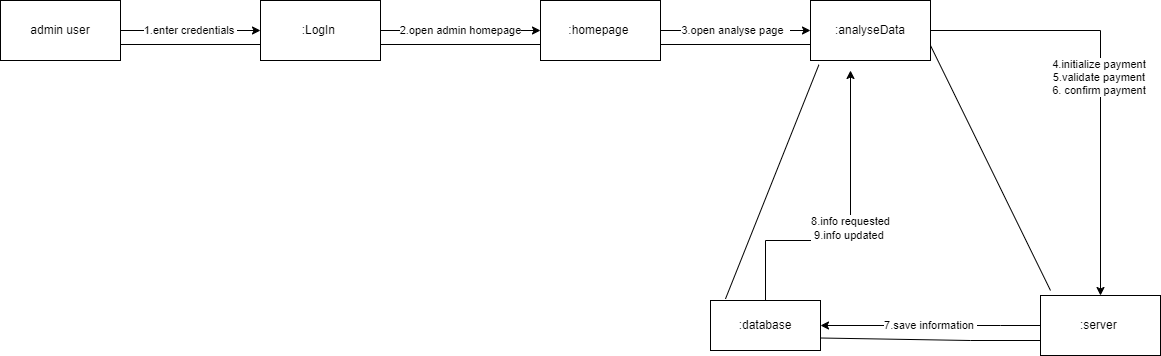

The diagram above was exported from draw.io. Its source (the exported page's mxGraphModel, read from the mxfile embedded in the PNG):
<mxGraphModel dx="1782" dy="468" grid="1" gridSize="10" guides="1" tooltips="1" connect="1" arrows="1" fold="1" page="1" pageScale="1" pageWidth="827" pageHeight="1169" math="0" shadow="0">
  <root>
    <mxCell id="0" />
    <mxCell id="1" parent="0" />
    <mxCell id="el2gdhrXwIG5gYioEzgp-30" value="1.enter credentials&amp;nbsp;" style="edgeStyle=orthogonalEdgeStyle;rounded=0;orthogonalLoop=1;jettySize=auto;html=1;entryX=0;entryY=0.5;entryDx=0;entryDy=0;" edge="1" parent="1" source="el2gdhrXwIG5gYioEzgp-1" target="el2gdhrXwIG5gYioEzgp-18">
      <mxGeometry relative="1" as="geometry">
        <mxPoint as="offset" />
      </mxGeometry>
    </mxCell>
    <mxCell id="el2gdhrXwIG5gYioEzgp-1" value="        admin user" style="rounded=0;whiteSpace=wrap;html=1;" vertex="1" parent="1">
      <mxGeometry x="-380" y="30" width="120" height="60" as="geometry" />
    </mxCell>
    <mxCell id="el2gdhrXwIG5gYioEzgp-29" value="4.initialize payment&amp;nbsp;&lt;br&gt;5.validate payment&amp;nbsp;&lt;br&gt;6. confirm payment&amp;nbsp;&lt;br&gt;" style="edgeStyle=orthogonalEdgeStyle;rounded=0;orthogonalLoop=1;jettySize=auto;html=1;entryX=0.5;entryY=0;entryDx=0;entryDy=0;exitX=1;exitY=0.5;exitDx=0;exitDy=0;" edge="1" parent="1" source="el2gdhrXwIG5gYioEzgp-20" target="el2gdhrXwIG5gYioEzgp-22">
      <mxGeometry relative="1" as="geometry">
        <mxPoint x="675" y="80" as="sourcePoint" />
      </mxGeometry>
    </mxCell>
    <mxCell id="el2gdhrXwIG5gYioEzgp-31" value="2.open admin homepage" style="edgeStyle=orthogonalEdgeStyle;rounded=0;orthogonalLoop=1;jettySize=auto;html=1;entryX=0;entryY=0.5;entryDx=0;entryDy=0;" edge="1" parent="1" source="el2gdhrXwIG5gYioEzgp-18" target="el2gdhrXwIG5gYioEzgp-19">
      <mxGeometry relative="1" as="geometry">
        <Array as="points">
          <mxPoint x="110" y="60" />
          <mxPoint x="110" y="60" />
        </Array>
      </mxGeometry>
    </mxCell>
    <mxCell id="el2gdhrXwIG5gYioEzgp-18" value=":LogIn&amp;nbsp;" style="rounded=0;whiteSpace=wrap;html=1;" vertex="1" parent="1">
      <mxGeometry x="-120" y="30" width="120" height="60" as="geometry" />
    </mxCell>
    <mxCell id="el2gdhrXwIG5gYioEzgp-32" value="3.open analyse page&amp;nbsp;&amp;nbsp;" style="edgeStyle=orthogonalEdgeStyle;rounded=0;orthogonalLoop=1;jettySize=auto;html=1;entryX=0;entryY=0.5;entryDx=0;entryDy=0;" edge="1" parent="1" source="el2gdhrXwIG5gYioEzgp-19" target="el2gdhrXwIG5gYioEzgp-20">
      <mxGeometry x="0.0061" relative="1" as="geometry">
        <Array as="points">
          <mxPoint x="350" y="60" />
          <mxPoint x="350" y="60" />
        </Array>
        <mxPoint as="offset" />
      </mxGeometry>
    </mxCell>
    <mxCell id="el2gdhrXwIG5gYioEzgp-19" value=":homepage&amp;nbsp;" style="rounded=0;whiteSpace=wrap;html=1;" vertex="1" parent="1">
      <mxGeometry x="160" y="30" width="120" height="60" as="geometry" />
    </mxCell>
    <mxCell id="el2gdhrXwIG5gYioEzgp-20" value=":analyseData" style="rounded=0;whiteSpace=wrap;html=1;" vertex="1" parent="1">
      <mxGeometry x="430" y="30" width="120" height="60" as="geometry" />
    </mxCell>
    <mxCell id="el2gdhrXwIG5gYioEzgp-25" value="7.save information&amp;nbsp;" style="edgeStyle=orthogonalEdgeStyle;rounded=0;orthogonalLoop=1;jettySize=auto;html=1;" edge="1" parent="1" source="el2gdhrXwIG5gYioEzgp-22" target="el2gdhrXwIG5gYioEzgp-24">
      <mxGeometry relative="1" as="geometry">
        <Array as="points">
          <mxPoint x="620" y="355" />
        </Array>
      </mxGeometry>
    </mxCell>
    <mxCell id="el2gdhrXwIG5gYioEzgp-22" value=":server&amp;nbsp;" style="rounded=0;whiteSpace=wrap;html=1;" vertex="1" parent="1">
      <mxGeometry x="660" y="325" width="120" height="60" as="geometry" />
    </mxCell>
    <mxCell id="el2gdhrXwIG5gYioEzgp-28" value="8.info requested&lt;br&gt;9.info updated&amp;nbsp;" style="edgeStyle=orthogonalEdgeStyle;rounded=0;orthogonalLoop=1;jettySize=auto;html=1;" edge="1" parent="1" source="el2gdhrXwIG5gYioEzgp-24">
      <mxGeometry relative="1" as="geometry">
        <mxPoint x="470" y="100" as="targetPoint" />
        <Array as="points">
          <mxPoint x="385" y="270" />
          <mxPoint x="470" y="270" />
        </Array>
      </mxGeometry>
    </mxCell>
    <mxCell id="el2gdhrXwIG5gYioEzgp-24" value=":database" style="html=1;whiteSpace=wrap;" vertex="1" parent="1">
      <mxGeometry x="330" y="330" width="110" height="50" as="geometry" />
    </mxCell>
    <mxCell id="el2gdhrXwIG5gYioEzgp-33" value="" style="line;strokeWidth=1;fillColor=none;align=left;verticalAlign=middle;spacingTop=-1;spacingLeft=3;spacingRight=3;rotatable=0;labelPosition=right;points=[];portConstraint=eastwest;strokeColor=inherit;" vertex="1" parent="1">
      <mxGeometry x="-260" y="70" width="140" height="8" as="geometry" />
    </mxCell>
    <mxCell id="el2gdhrXwIG5gYioEzgp-35" value="" style="line;strokeWidth=1;fillColor=none;align=left;verticalAlign=middle;spacingTop=-1;spacingLeft=3;spacingRight=3;rotatable=0;labelPosition=right;points=[];portConstraint=eastwest;strokeColor=inherit;" vertex="1" parent="1">
      <mxGeometry y="70" width="160" height="8" as="geometry" />
    </mxCell>
    <mxCell id="el2gdhrXwIG5gYioEzgp-36" value="" style="line;strokeWidth=1;fillColor=none;align=left;verticalAlign=middle;spacingTop=-1;spacingLeft=3;spacingRight=3;rotatable=0;labelPosition=right;points=[];portConstraint=eastwest;strokeColor=inherit;" vertex="1" parent="1">
      <mxGeometry x="280" y="70" width="150" height="8" as="geometry" />
    </mxCell>
    <mxCell id="el2gdhrXwIG5gYioEzgp-42" value="" style="endArrow=none;html=1;rounded=0;entryX=1;entryY=0.75;entryDx=0;entryDy=0;" edge="1" parent="1" target="el2gdhrXwIG5gYioEzgp-20">
      <mxGeometry width="50" height="50" relative="1" as="geometry">
        <mxPoint x="670" y="320" as="sourcePoint" />
        <mxPoint x="580" y="90" as="targetPoint" />
        <Array as="points" />
      </mxGeometry>
    </mxCell>
    <mxCell id="el2gdhrXwIG5gYioEzgp-43" value="" style="endArrow=none;html=1;rounded=0;entryX=0;entryY=0.75;entryDx=0;entryDy=0;exitX=1;exitY=0.75;exitDx=0;exitDy=0;" edge="1" parent="1" source="el2gdhrXwIG5gYioEzgp-24" target="el2gdhrXwIG5gYioEzgp-22">
      <mxGeometry width="50" height="50" relative="1" as="geometry">
        <mxPoint x="530" y="370" as="sourcePoint" />
        <mxPoint x="420" y="200" as="targetPoint" />
        <Array as="points">
          <mxPoint x="590" y="370" />
        </Array>
      </mxGeometry>
    </mxCell>
    <mxCell id="el2gdhrXwIG5gYioEzgp-44" value="" style="endArrow=none;html=1;rounded=0;entryX=0.07;entryY=1.071;entryDx=0;entryDy=0;exitX=0.136;exitY=-0.031;exitDx=0;exitDy=0;exitPerimeter=0;entryPerimeter=0;" edge="1" parent="1" source="el2gdhrXwIG5gYioEzgp-24" target="el2gdhrXwIG5gYioEzgp-20">
      <mxGeometry width="50" height="50" relative="1" as="geometry">
        <mxPoint x="370" y="250" as="sourcePoint" />
        <mxPoint x="420" y="200" as="targetPoint" />
      </mxGeometry>
    </mxCell>
  </root>
</mxGraphModel>